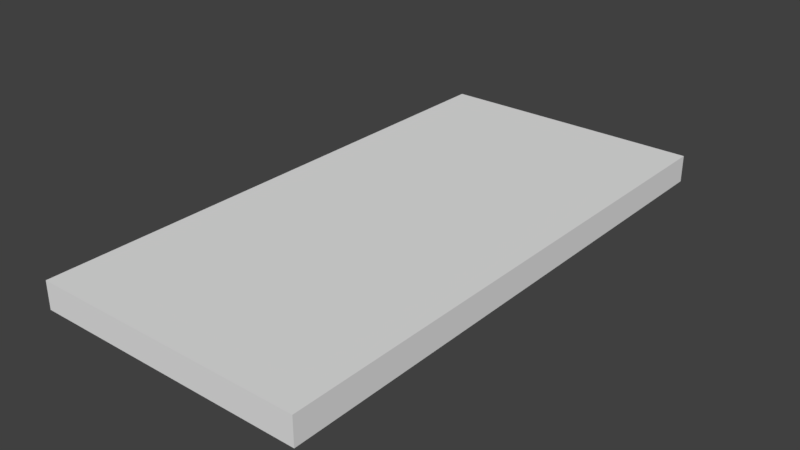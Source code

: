 # Source: Church_Floor_2x4x0.2.blend  (saved by Blender 2.78.0; exported with 4.5.12 LTS)
import bpy
from mathutils import Matrix  # noqa: F401  (used for matrix-valued properties, if any)

bpy.ops.wm.read_factory_settings(use_empty=True)
scene = bpy.context.scene
scene.name = 'Scene'

# ---- collections
col_collection_1 = bpy.data.collections.new('Collection 1'); scene.collection.children.link(col_collection_1)

# ---- world
world_world = bpy.data.worlds.new('World'); scene.world = world_world
world_world.color = (0.05088, 0.05088, 0.05088)
world_world.use_sun_shadow = False
world_world.sun_shadow_jitter_overblur = 0.0
world_world.cycles.sampling_method = 'MANUAL'

# ---- meshes
me_church_floor_2x4x0_2 = bpy.data.meshes.new('Church Floor 2x4x0.2')
me_church_floor_2x4x0_2.from_pydata([(0.0, 0.0, 0.0), (0.0, 2.0, 0.0), (2.0, 2.0, 0.0), (2.0, 0.0, 0.0), (0.0, 0.0, 0.25), (0.0, 2.0, 0.25), (2.0, 2.0, 0.25), (2.0, 0.0, 0.25)], [], [(0, 1, 2, 3), (4, 7, 6, 5), (3, 2, 6, 7), (1, 0, 4, 5), (2, 1, 5, 6), (0, 3, 7, 4)])
me_church_floor_2x4x0_2.use_remesh_preserve_volume = False
me_church_floor_2x4x0_2.use_remesh_preserve_attributes = False
me_church_floor_2x4x0_2.use_mirror_vertex_groups = False
me_church_floor_2x4x0_2.update()

# ---- objects
ob_church_floor_2x4x0_2 = bpy.data.objects.new('Church Floor 2x4x0.2', me_church_floor_2x4x0_2)

# ---- transforms, parenting, visibility, modifiers, constraints
ob_church_floor_2x4x0_2.location = (0.0, 0.0, 0.0)
ob_church_floor_2x4x0_2.scale = (1.0, 2.0, 0.8)
ob_church_floor_2x4x0_2.lineart.crease_threshold = 0.0

# ---- collection membership
col_collection_1.objects.link(ob_church_floor_2x4x0_2)

# ---- scene / render settings (as saved in the file)
scene.frame_start = 1; scene.frame_end = 250; scene.frame_set(1)
scene.render.engine = 'BLENDER_EEVEE_NEXT'
scene.render.resolution_percentage = 50
scene.render.dither_intensity = 0.0
scene.cycles.use_denoising = False
scene.cycles.samples = 128
scene.cycles.sampling_pattern = 'TABULATED_SOBOL'
scene.cycles.light_sampling_threshold = 0.0
scene.cycles.use_adaptive_sampling = False
scene.cycles.use_light_tree = False
scene.cycles.blur_glossy = 0.0
scene.cycles.sample_clamp_indirect = 0.0
scene.view_settings.view_transform = 'Standard'
bpy.context.view_layer.update()

# ---- added for rendering (the .blend has no active camera and no usable light): camera, sun
cam_auto = bpy.data.cameras.new('AutoCamera')
cam_auto.lens = 50.0
cam_auto.sensor_width = 36.0
cam_auto.clip_end = 1000.0
ob_auto_camera = bpy.data.objects.new('AutoCamera', cam_auto)
scene.collection.objects.link(ob_auto_camera)
ob_auto_camera.location = (5.14187, -2.97024, 3.41349)
ob_auto_camera.rotation_euler = (1.09748, -7.21219e-08, 0.694738)
scene.camera = ob_auto_camera
light_auto_sun = bpy.data.lights.new('AutoSun', 'SUN')
light_auto_sun.energy = 3.0
light_auto_sun.angle = 0.0523599
ob_auto_sun = bpy.data.objects.new('AutoSun', light_auto_sun)
scene.collection.objects.link(ob_auto_sun)
ob_auto_sun.rotation_euler = (0.872665, 0.174533, 0.523599)
bpy.context.view_layer.update()
